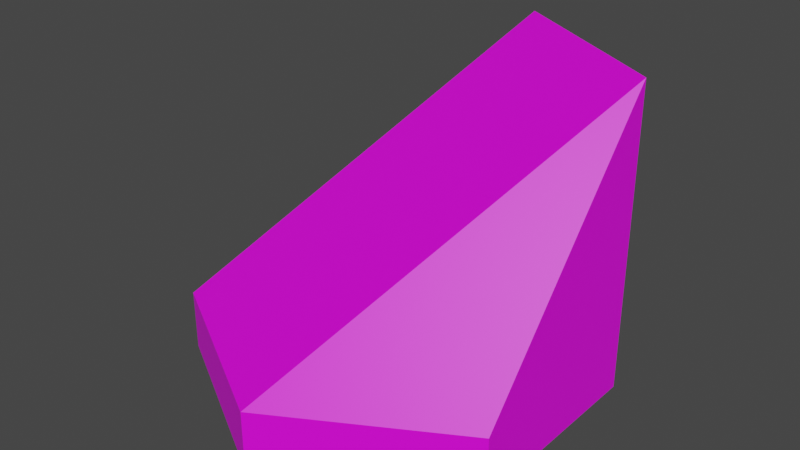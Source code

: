# Source: 1tile.blend  (saved by Blender 3.6.13; exported with 4.5.12 LTS)
import bpy
from mathutils import Matrix  # noqa: F401  (used for matrix-valued properties, if any)

bpy.ops.wm.read_factory_settings(use_empty=True)
scene = bpy.context.scene
scene.name = 'Scene'

# ---- collections
col_collection = bpy.data.collections.new('Collection'); scene.collection.children.link(col_collection)

# ---- images (referenced by path relative to the original .blend; pixels are not part of the script)
import os
ASSET_DIR = os.environ.get("B2B_ASSET_DIR", "")  # directory of the original .blend (textures are referenced by path, not embedded)
HERE = os.path.dirname(os.path.abspath(__file__))  # packed textures are extracted next to this script under _unpacked/

def load_image(name, relpath, width, height, colorspace="sRGB"):
    """Load a texture the original file referenced (path relative to the .blend, or extracted next to this script)."""
    p = next((c for c in (os.path.join(HERE, relpath), os.path.join(ASSET_DIR, relpath)) if relpath and os.path.exists(c)), "")
    if p:
        img = bpy.data.images.load(p, check_existing=True)
        img.name = name
    else:  # same state as the original file: an image datablock whose file is absent (Cycles renders it pink)
        img = bpy.data.images.new(name, width, height)
        img.source = "FILE"
        img.filepath = "//" + (relpath or name)
    img.colorspace_settings.name = colorspace
    return img
img_base_palette_png = load_image('base_palette.png', 'base_palette.png', 1024, 1024, 'sRGB')

# ---- materials (node trees are filled in below, after node groups)
mat_basepalette = bpy.data.materials.new('BasePalette')
mat_basepalette.alpha_threshold = 0.0
mat_basepalette.use_transparent_shadow = False
mat_basepalette.roughness = 0.5
mat_basepalette.line_color = (0.0, 0.0, 0.0, 1.0)

# ---- material node trees
mat_basepalette.use_nodes = True; mat_basepalette.node_tree.nodes.clear()
_N = mat_basepalette.node_tree.nodes; _L = mat_basepalette.node_tree.links
n0 = _N.new('ShaderNodeOutputMaterial'); n0.name = 'Material Output'; n0.location = (300, 300)
n1 = _N.new('ShaderNodeBsdfPrincipled'); n1.name = 'Principled BSDF'; n1.location = (10, 300)
n1.distribution = 'GGX'
n1.subsurface_method = 'RANDOM_WALK_SKIN'
n1.inputs[3].default_value = 1.45
n1.inputs[27].default_value = (0.0, 0.0, 0.0, 1.0)
n1.inputs[28].default_value = 1.0
n2 = _N.new('ShaderNodeTexImage'); n2.name = 'Image Texture'; n2.location = (-464, 137)
n2.image = img_base_palette_png
_L.new(n1.outputs[0], n0.inputs[0])
_L.new(n2.outputs[0], n1.inputs[0])
n0.is_active_output = True

# ---- world
world_world = bpy.data.worlds.new('World'); scene.world = world_world
world_world.use_nodes = True; world_world.node_tree.nodes.clear()
_N = world_world.node_tree.nodes; _L = world_world.node_tree.links
n0 = _N.new('ShaderNodeOutputWorld'); n0.name = 'World Output'; n0.location = (300, 300)
n1 = _N.new('ShaderNodeBackground'); n1.name = 'Background'; n1.location = (10, 300)
n1.inputs[0].default_value = (0.05088, 0.05088, 0.05088, 1.0)
_L.new(n1.outputs[0], n0.inputs[0])
n0.is_active_output = True
world_world.color = (0.05088, 0.05088, 0.05088)
world_world.use_sun_shadow = False
world_world.sun_shadow_jitter_overblur = 0.0

# ---- meshes
me_cylinder = bpy.data.meshes.new('Cylinder')
me_cylinder.from_pydata([(-5.262e-09, 1.0, -3.725e-08), (-5.262e-09, 0.9194, 0.3), (0.866, 0.5, -3.725e-08), (0.7962, 0.4597, 0.3), (0.866, -0.5, -3.725e-08), (0.7962, -0.4597, 0.3), (-5.262e-09, -1.0, -3.725e-08), (-5.262e-09, -0.9194, 0.3), (-0.866, -0.5, -3.725e-08), (-0.7962, -0.4597, 0.3), (-0.866, 0.5, -3.725e-08), (-0.7962, 0.4597, 0.3), (0.866, 0.5, 0.3), (-5.262e-09, 1.0, 0.3), (0.866, -0.5, 0.3), (-5.262e-09, -1.0, 0.3), (-0.866, -0.5, 0.3), (-0.866, 0.5, 0.3)], [], [(0, 13, 12, 2), (2, 12, 14, 4), (4, 14, 15, 6), (6, 15, 16, 8), (3, 1, 11, 9, 7, 5), (8, 16, 17, 10), (10, 17, 13, 0), (0, 2, 4, 6, 8, 10), (1, 3, 12, 13), (3, 5, 14, 12), (5, 7, 15, 14), (7, 9, 16, 15), (9, 11, 17, 16), (11, 1, 13, 17)])
_uv = me_cylinder.uv_layers.new(name='UVMap')
_uv.uv.foreach_set('vector', [0.4827, 0.1185, 0.4827, 0.1185, 0.4827, 0.1185, 0.4827, 0.1185, 0.4827, 0.1185, 0.4827, 0.1185, 0.4827, 0.1185, 0.4827, 0.1185, 0.4827, 0.1185, 0.4827, 0.1185, 0.4827, 0.1185, 0.4827, 0.1185, 0.4827, 0.1185, 0.4827, 0.1185, 0.4827, 0.1185, 0.4827, 0.1185, 0.4827, 0.1185, 0.4827, 0.1185, 0.4827, 0.1185, 0.4827, 0.1185, 0.4827, 0.1185, 0.4827, 0.1185, 0.4827, 0.1185, 0.4827, 0.1185, 0.4827, 0.1185, 0.4827, 0.1185, 0.4827, 0.1185, 0.4827, 0.1185, 0.4827, 0.1185, 0.4827, 0.1185, 0.4827, 0.1185, 0.4827, 0.1185, 0.4827, 0.1185, 0.4827, 0.1185, 0.4827, 0.1185, 0.4827, 0.1185, 0.4596, 0.9537, 0.4596, 0.9537, 0.4596, 0.9537, 0.4596, 0.9537, 0.4596, 0.9537, 0.4596, 0.9537, 0.4596, 0.9537, 0.4596, 0.9537, 0.4596, 0.9537, 0.4596, 0.9537, 0.4596, 0.9537, 0.4596, 0.9537, 0.4596, 0.9537, 0.4596, 0.9537, 0.4596, 0.9537, 0.4596, 0.9537, 0.4596, 0.9537, 0.4596, 0.9537, 0.4596, 0.9537, 0.4596, 0.9537, 0.4596, 0.9537, 0.4596, 0.9537, 0.4596, 0.9537, 0.4596, 0.9537])
me_cylinder.materials.append(mat_basepalette)
me_cylinder.update()
me_cylinder_008 = bpy.data.meshes.new('Cylinder.008')
me_cylinder_008.from_pydata([(0.0, 1.0, -2.235e-08), (0.866, 0.5, -2.235e-08), (0.866, -0.5, -2.235e-08), (-5.588e-09, -1.0, -2.235e-08), (-0.866, -0.5, -2.235e-08), (-0.866, 0.5, -2.98e-08), (0.866, 0.5, 0.3), (0.0, 1.0, 0.3), (-5.588e-09, -1.0, 0.3), (-0.866, -0.5, 0.3), (0.866, 0.5, 1.5), (-3.725e-09, 1.0, 1.5), (0.866, -0.5, 0.3), (-0.866, 0.5, 0.3)], [], [(0, 7, 6, 1), (1, 6, 12, 2), (2, 12, 8, 3), (3, 8, 9, 4), (4, 9, 13, 5), (5, 13, 7, 0), (0, 1, 2, 3, 4, 5), (13, 9, 11), (9, 8, 10, 11), (12, 6, 10), (6, 7, 11, 10), (8, 12, 10), (7, 13, 11)])
_uv = me_cylinder_008.uv_layers.new(name='UVMap')
_uv.uv.foreach_set('vector', [0.4827, 0.1185, 0.4827, 0.1185, 0.4827, 0.1185, 0.4827, 0.1185, 0.4827, 0.1185, 0.4827, 0.1185, 0.4827, 0.1185, 0.4827, 0.1185, 0.4827, 0.1185, 0.4827, 0.1185, 0.4827, 0.1185, 0.4827, 0.1185, 0.4827, 0.1185, 0.4827, 0.1185, 0.4827, 0.1185, 0.4827, 0.1185, 0.4827, 0.1185, 0.4827, 0.1185, 0.4827, 0.1185, 0.4827, 0.1185, 0.4827, 0.1185, 0.4827, 0.1185, 0.4827, 0.1185, 0.4827, 0.1185, 0.4827, 0.1185, 0.4827, 0.1185, 0.4827, 0.1185, 0.4827, 0.1185, 0.4827, 0.1185, 0.4827, 0.1185, 0.4827, 0.1185, 0.4827, 0.1185, 0.4827, 0.1185, 0.4827, 0.1185, 0.4827, 0.1185, 0.4827, 0.1185, 0.4827, 0.1185, 0.4827, 0.1185, 0.4827, 0.1185, 0.4827, 0.1185, 0.4827, 0.1185, 0.4827, 0.1185, 0.4827, 0.1185, 0.4827, 0.1185, 0.4827, 0.1185, 0.4827, 0.1185, 0.4827, 0.1185, 0.4827, 0.1185, 0.4827, 0.1185, 0.4827, 0.1185])
me_cylinder_008.materials.append(mat_basepalette)
me_cylinder_008.update()
me_cylinder_002 = bpy.data.meshes.new('Cylinder.002')
me_cylinder_002.from_pydata([(-5.262e-09, 1.0, -3.725e-08), (-5.262e-09, 0.9194, 0.7), (0.866, 0.5, -3.725e-08), (0.7962, 0.4597, 0.7), (0.866, -0.5, -3.725e-08), (0.7962, -0.4597, 0.7), (-5.262e-09, -1.0, -3.725e-08), (-5.262e-09, -0.9194, 0.7), (-0.866, -0.5, -3.725e-08), (-0.7962, -0.4597, 0.7), (-0.866, 0.5, -3.725e-08), (-0.7962, 0.4597, 0.7), (0.866, 0.5, 0.7), (-5.262e-09, 1.0, 0.7), (0.866, -0.5, 0.7), (-5.262e-09, -1.0, 0.7), (-0.866, -0.5, 0.7), (-0.866, 0.5, 0.7)], [], [(0, 13, 12, 2), (2, 12, 14, 4), (4, 14, 15, 6), (6, 15, 16, 8), (3, 1, 11, 9, 7, 5), (8, 16, 17, 10), (10, 17, 13, 0), (0, 2, 4, 6, 8, 10), (1, 3, 12, 13), (3, 5, 14, 12), (5, 7, 15, 14), (7, 9, 16, 15), (9, 11, 17, 16), (11, 1, 13, 17)])
_uv = me_cylinder_002.uv_layers.new(name='UVMap')
_uv.uv.foreach_set('vector', [0.4827, 0.1185, 0.4827, 0.1185, 0.4827, 0.1185, 0.4827, 0.1185, 0.4827, 0.1185, 0.4827, 0.1185, 0.4827, 0.1185, 0.4827, 0.1185, 0.4827, 0.1185, 0.4827, 0.1185, 0.4827, 0.1185, 0.4827, 0.1185, 0.4827, 0.1185, 0.4827, 0.1185, 0.4827, 0.1185, 0.4827, 0.1185, 0.4827, 0.1185, 0.4827, 0.1185, 0.4827, 0.1185, 0.4827, 0.1185, 0.4827, 0.1185, 0.4827, 0.1185, 0.4827, 0.1185, 0.4827, 0.1185, 0.4827, 0.1185, 0.4827, 0.1185, 0.4827, 0.1185, 0.4827, 0.1185, 0.4827, 0.1185, 0.4827, 0.1185, 0.4827, 0.1185, 0.4827, 0.1185, 0.4827, 0.1185, 0.4827, 0.1185, 0.4827, 0.1185, 0.4827, 0.1185, 0.4596, 0.9537, 0.4596, 0.9537, 0.4596, 0.9537, 0.4596, 0.9537, 0.4596, 0.9537, 0.4596, 0.9537, 0.4596, 0.9537, 0.4596, 0.9537, 0.4596, 0.9537, 0.4596, 0.9537, 0.4596, 0.9537, 0.4596, 0.9537, 0.4596, 0.9537, 0.4596, 0.9537, 0.4596, 0.9537, 0.4596, 0.9537, 0.4596, 0.9537, 0.4596, 0.9537, 0.4596, 0.9537, 0.4596, 0.9537, 0.4596, 0.9537, 0.4596, 0.9537, 0.4596, 0.9537, 0.4596, 0.9537])
me_cylinder_002.materials.append(mat_basepalette)
me_cylinder_002.update()

# ---- objects
ob_groundtile = bpy.data.objects.new('GroundTile', me_cylinder)
ob_groundstairtile = bpy.data.objects.new('GroundStairTile', me_cylinder_008)
ob_groundhalftile = bpy.data.objects.new('GroundHalfTile', me_cylinder_002)

# ---- transforms, parenting, visibility, modifiers, constraints
ob_groundtile.location = (0.0, 0.0, 0.0)
ob_groundtile.hide_render = True
ob_groundstairtile.location = (0.0, 0.0, 0.0)
ob_groundhalftile.location = (0.0, 0.0, 0.0)
ob_groundhalftile.hide_render = True

# ---- collection membership
col_collection.objects.link(ob_groundtile)
col_collection.objects.link(ob_groundstairtile)
col_collection.objects.link(ob_groundhalftile)

# ---- scene / render settings (as saved in the file)
scene.frame_start = 1; scene.frame_end = 250; scene.frame_set(19)
scene.render.engine = 'BLENDER_EEVEE_NEXT'
scene.cycles.sampling_pattern = 'TABULATED_SOBOL'
scene.view_settings.view_transform = 'Filmic'
bpy.context.view_layer.update()

# ---- added for rendering (the .blend has no active camera and no usable light): camera, sun
cam_auto = bpy.data.cameras.new('AutoCamera')
cam_auto.lens = 50.0
cam_auto.sensor_width = 36.0
cam_auto.clip_end = 1000.0
ob_auto_camera = bpy.data.objects.new('AutoCamera', cam_auto)
scene.collection.objects.link(ob_auto_camera)
ob_auto_camera.location = (2.81396, -3.37675, 3.00117)
ob_auto_camera.rotation_euler = (1.09748, -7.21219e-08, 0.694738)
scene.camera = ob_auto_camera
light_auto_sun = bpy.data.lights.new('AutoSun', 'SUN')
light_auto_sun.energy = 3.0
light_auto_sun.angle = 0.0523599
ob_auto_sun = bpy.data.objects.new('AutoSun', light_auto_sun)
scene.collection.objects.link(ob_auto_sun)
ob_auto_sun.rotation_euler = (0.872665, 0.174533, 0.523599)
bpy.context.view_layer.update()
